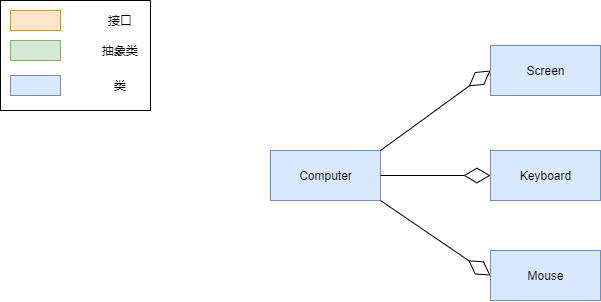

The diagram above was exported from draw.io. Its source (the exported page's mxGraphModel, read from the mxfile embedded in the PNG):
<mxGraphModel dx="1086" dy="806" grid="1" gridSize="10" guides="1" tooltips="1" connect="1" arrows="1" fold="1" page="1" pageScale="1" pageWidth="1169" pageHeight="826" background="#ffffff" math="0" shadow="0">
  <root>
    <mxCell id="0" />
    <mxCell id="1" parent="0" />
    <mxCell id="zq2_T5ygZOWJ_bvBB5h3-100" value="" style="rounded=0;whiteSpace=wrap;html=1;" vertex="1" parent="1">
      <mxGeometry x="30" y="130" width="150" height="110" as="geometry" />
    </mxCell>
    <mxCell id="zq2_T5ygZOWJ_bvBB5h3-90" value="" style="rounded=0;whiteSpace=wrap;html=1;fillColor=#ffe6cc;strokeColor=#d79b00;" vertex="1" parent="1">
      <mxGeometry x="40" y="140" width="50" height="20" as="geometry" />
    </mxCell>
    <mxCell id="zq2_T5ygZOWJ_bvBB5h3-91" value="" style="rounded=0;whiteSpace=wrap;html=1;fillColor=#d5e8d4;strokeColor=#82b366;" vertex="1" parent="1">
      <mxGeometry x="40" y="170" width="50" height="20" as="geometry" />
    </mxCell>
    <mxCell id="zq2_T5ygZOWJ_bvBB5h3-92" value="" style="rounded=0;whiteSpace=wrap;html=1;fillColor=#dae8fc;strokeColor=#6c8ebf;" vertex="1" parent="1">
      <mxGeometry x="40" y="205" width="50" height="20" as="geometry" />
    </mxCell>
    <mxCell id="zq2_T5ygZOWJ_bvBB5h3-95" value="接口" style="text;html=1;strokeColor=none;fillColor=none;align=center;verticalAlign=middle;whiteSpace=wrap;rounded=0;" vertex="1" parent="1">
      <mxGeometry x="130" y="140" width="40" height="20" as="geometry" />
    </mxCell>
    <mxCell id="zq2_T5ygZOWJ_bvBB5h3-96" value="抽象类" style="text;html=1;strokeColor=none;fillColor=none;align=center;verticalAlign=middle;whiteSpace=wrap;rounded=0;" vertex="1" parent="1">
      <mxGeometry x="130" y="170" width="40" height="20" as="geometry" />
    </mxCell>
    <mxCell id="zq2_T5ygZOWJ_bvBB5h3-97" value="类" style="text;html=1;strokeColor=none;fillColor=none;align=center;verticalAlign=middle;whiteSpace=wrap;rounded=0;" vertex="1" parent="1">
      <mxGeometry x="130" y="205" width="40" height="20" as="geometry" />
    </mxCell>
    <mxCell id="zq2_T5ygZOWJ_bvBB5h3-124" value="Computer" style="html=1;fillColor=#dae8fc;strokeColor=#6c8ebf;" vertex="1" parent="1">
      <mxGeometry x="300" y="280" width="110" height="50" as="geometry" />
    </mxCell>
    <mxCell id="zq2_T5ygZOWJ_bvBB5h3-139" value="Screen" style="html=1;fillColor=#dae8fc;strokeColor=#6c8ebf;" vertex="1" parent="1">
      <mxGeometry x="520" y="175" width="110" height="50" as="geometry" />
    </mxCell>
    <mxCell id="zq2_T5ygZOWJ_bvBB5h3-140" value="Keyboard" style="html=1;fillColor=#dae8fc;strokeColor=#6c8ebf;" vertex="1" parent="1">
      <mxGeometry x="520" y="280" width="110" height="50" as="geometry" />
    </mxCell>
    <mxCell id="zq2_T5ygZOWJ_bvBB5h3-141" value="Mouse" style="html=1;fillColor=#dae8fc;strokeColor=#6c8ebf;" vertex="1" parent="1">
      <mxGeometry x="520" y="380" width="110" height="50" as="geometry" />
    </mxCell>
    <mxCell id="zq2_T5ygZOWJ_bvBB5h3-142" value="" style="endArrow=diamondThin;endFill=0;endSize=24;html=1;entryX=0;entryY=0.5;entryDx=0;entryDy=0;exitX=1;exitY=0;exitDx=0;exitDy=0;" edge="1" parent="1" source="zq2_T5ygZOWJ_bvBB5h3-124" target="zq2_T5ygZOWJ_bvBB5h3-139">
      <mxGeometry width="160" relative="1" as="geometry">
        <mxPoint x="280" y="390" as="sourcePoint" />
        <mxPoint x="440" y="390" as="targetPoint" />
      </mxGeometry>
    </mxCell>
    <mxCell id="zq2_T5ygZOWJ_bvBB5h3-143" value="" style="endArrow=diamondThin;endFill=0;endSize=24;html=1;entryX=0;entryY=0.5;entryDx=0;entryDy=0;exitX=1;exitY=0.5;exitDx=0;exitDy=0;" edge="1" parent="1" source="zq2_T5ygZOWJ_bvBB5h3-124" target="zq2_T5ygZOWJ_bvBB5h3-140">
      <mxGeometry width="160" relative="1" as="geometry">
        <mxPoint x="420" y="290" as="sourcePoint" />
        <mxPoint x="530" y="210" as="targetPoint" />
      </mxGeometry>
    </mxCell>
    <mxCell id="zq2_T5ygZOWJ_bvBB5h3-144" value="" style="endArrow=diamondThin;endFill=0;endSize=24;html=1;entryX=0;entryY=0.5;entryDx=0;entryDy=0;exitX=1;exitY=1;exitDx=0;exitDy=0;" edge="1" parent="1" source="zq2_T5ygZOWJ_bvBB5h3-124" target="zq2_T5ygZOWJ_bvBB5h3-141">
      <mxGeometry width="160" relative="1" as="geometry">
        <mxPoint x="420" y="315" as="sourcePoint" />
        <mxPoint x="530" y="315" as="targetPoint" />
      </mxGeometry>
    </mxCell>
  </root>
</mxGraphModel>